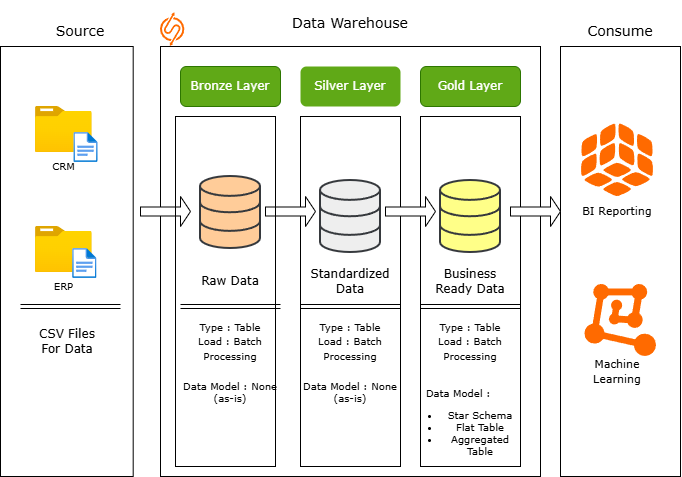

The diagram above was exported from draw.io. Its source (the exported page's mxGraphModel, read from the mxfile embedded in the PNG):
<mxGraphModel dx="1228" dy="828" grid="1" gridSize="10" guides="1" tooltips="1" connect="1" arrows="1" fold="1" page="1" pageScale="1" pageWidth="850" pageHeight="1100" math="0" shadow="0">
  <root>
    <mxCell id="0" />
    <mxCell id="1" parent="0" />
    <mxCell id="VH7yEwk9gCYkSl7HcNLP-1" parent="1" style="rounded=0;whiteSpace=wrap;html=1;fillColor=none;fontSize=14;" value="" vertex="1">
      <mxGeometry height="430" width="132.69" x="60" y="160" as="geometry" />
    </mxCell>
    <mxCell id="VH7yEwk9gCYkSl7HcNLP-2" parent="1" style="rounded=0;whiteSpace=wrap;html=1;strokeColor=default;fillColor=none;fontSize=14;" value="" vertex="1">
      <mxGeometry height="430" width="380" x="220" y="160" as="geometry" />
    </mxCell>
    <mxCell id="VH7yEwk9gCYkSl7HcNLP-3" parent="1" style="rounded=0;whiteSpace=wrap;html=1;fillColor=none;fontSize=14;" value="" vertex="1">
      <mxGeometry height="430" width="120" x="620" y="160" as="geometry" />
    </mxCell>
    <mxCell id="VH7yEwk9gCYkSl7HcNLP-4" parent="1" style="text;html=1;whiteSpace=wrap;strokeColor=none;fillColor=none;align=center;verticalAlign=middle;rounded=0;fontFamily=Verdana;fontSize=14;" value="&lt;font&gt;Source&lt;/font&gt;" vertex="1">
      <mxGeometry height="30" width="120" x="80" y="130" as="geometry" />
    </mxCell>
    <mxCell id="VH7yEwk9gCYkSl7HcNLP-5" parent="1" style="text;html=1;whiteSpace=wrap;strokeColor=none;fillColor=none;align=center;verticalAlign=middle;rounded=0;fontFamily=Verdana;fontSize=14;" value="Data Warehouse" vertex="1">
      <mxGeometry height="46" width="380" x="220" y="114" as="geometry" />
    </mxCell>
    <mxCell id="VH7yEwk9gCYkSl7HcNLP-6" parent="1" style="text;html=1;whiteSpace=wrap;strokeColor=none;fillColor=none;align=center;verticalAlign=middle;rounded=0;fontFamily=Verdana;fontSize=14;" value="Consume" vertex="1">
      <mxGeometry height="30" width="120" x="620" y="130" as="geometry" />
    </mxCell>
    <mxCell id="VH7yEwk9gCYkSl7HcNLP-9" parent="1" style="rounded=1;whiteSpace=wrap;html=1;fontColor=#ffffff;labelBackgroundColor=none;labelBorderColor=none;fillColor=light-dark(#60A917,#FF9933);strokeColor=#2D7600;fontFamily=Verdana;" value="Bronze Layer" vertex="1">
      <mxGeometry height="40" width="100" x="240" y="180" as="geometry" />
    </mxCell>
    <mxCell id="VH7yEwk9gCYkSl7HcNLP-10" parent="1" style="rounded=1;whiteSpace=wrap;html=1;fontColor=#ffffff;labelBackgroundColor=none;labelBorderColor=none;fillColor=light-dark(#60A917,#BDBBCC);strokeColor=light-dark(default, #ffff33);fontFamily=Verdana;" value="Silver Layer" vertex="1">
      <mxGeometry height="40" width="100" x="360" y="180" as="geometry" />
    </mxCell>
    <mxCell id="VH7yEwk9gCYkSl7HcNLP-11" parent="1" style="rounded=1;whiteSpace=wrap;html=1;fontColor=#ffffff;labelBackgroundColor=none;labelBorderColor=none;fillColor=light-dark(#60A917,#FFFF33);strokeColor=#2D7600;fontFamily=Verdana;" value="Gold Layer" vertex="1">
      <mxGeometry height="40" width="100" x="480" y="180" as="geometry" />
    </mxCell>
    <mxCell id="VH7yEwk9gCYkSl7HcNLP-13" parent="1" style="rounded=0;whiteSpace=wrap;html=1;fillColor=none;strokeColor=default;" value="" vertex="1">
      <mxGeometry height="350" width="100" x="360" y="230" as="geometry" />
    </mxCell>
    <mxCell id="VH7yEwk9gCYkSl7HcNLP-14" parent="1" style="rounded=0;whiteSpace=wrap;html=1;fillColor=none;fillStyle=auto;strokeColor=default;" value="" vertex="1">
      <mxGeometry height="350" width="100" x="480" y="230" as="geometry" />
    </mxCell>
    <mxCell id="VH7yEwk9gCYkSl7HcNLP-15" parent="1" style="image;aspect=fixed;html=1;points=[];align=center;fontSize=12;image=img/lib/azure2/general/Folder_Blank.svg;" value="&lt;font face=&quot;Verdana&quot; style=&quot;font-size: 10px;&quot;&gt;CRM&lt;/font&gt;" vertex="1">
      <mxGeometry height="46" width="56.68" x="95" y="220" as="geometry" />
    </mxCell>
    <mxCell id="VH7yEwk9gCYkSl7HcNLP-16" parent="1" style="image;aspect=fixed;html=1;points=[];align=center;fontSize=12;image=img/lib/azure2/general/File.svg;" value="" vertex="1">
      <mxGeometry height="30" width="24.35" x="133.34" y="246" as="geometry" />
    </mxCell>
    <mxCell id="VH7yEwk9gCYkSl7HcNLP-17" parent="1" style="image;aspect=fixed;html=1;points=[];align=center;fontSize=12;image=img/lib/azure2/general/Folder_Blank.svg;" value="&lt;font face=&quot;Verdana&quot;&gt;&lt;span style=&quot;font-size: 10px;&quot;&gt;ERP&lt;/span&gt;&lt;/font&gt;" vertex="1">
      <mxGeometry height="46" width="56.68" x="95.00000000000001" y="340" as="geometry" />
    </mxCell>
    <mxCell id="VH7yEwk9gCYkSl7HcNLP-18" parent="1" style="image;aspect=fixed;html=1;points=[];align=center;fontSize=12;image=img/lib/azure2/general/File.svg;" value="" vertex="1">
      <mxGeometry height="30" width="24.35" x="132.16000000000003" y="362" as="geometry" />
    </mxCell>
    <mxCell id="VH7yEwk9gCYkSl7HcNLP-25" edge="1" parent="1" style="shape=link;html=1;rounded=0;" value="">
      <mxGeometry relative="1" width="100" as="geometry">
        <mxPoint x="80" y="420" as="sourcePoint" />
        <mxPoint x="180" y="420" as="targetPoint" />
      </mxGeometry>
    </mxCell>
    <mxCell id="VH7yEwk9gCYkSl7HcNLP-26" parent="1" style="text;html=1;whiteSpace=wrap;strokeColor=none;fillColor=none;align=center;verticalAlign=middle;rounded=0;" value="&lt;font face=&quot;Verdana&quot;&gt;CSV Files For Data&lt;/font&gt;" vertex="1">
      <mxGeometry height="30" width="60" x="96.51" y="440" as="geometry" />
    </mxCell>
    <mxCell id="VH7yEwk9gCYkSl7HcNLP-31" parent="1" style="html=1;verticalLabelPosition=bottom;align=center;labelBackgroundColor=#ffffff;verticalAlign=top;strokeWidth=2;strokeColor=#36393d;shadow=0;dashed=0;shape=mxgraph.ios7.icons.data;fillColor=#ffcc99;" value="" vertex="1">
      <mxGeometry height="72" width="60" x="260" y="290" as="geometry" />
    </mxCell>
    <mxCell id="VH7yEwk9gCYkSl7HcNLP-32" parent="1" style="html=1;verticalLabelPosition=bottom;align=center;labelBackgroundColor=#ffffff;verticalAlign=top;strokeWidth=2;strokeColor=#36393d;shadow=0;dashed=0;shape=mxgraph.ios7.icons.data;fillColor=#eeeeee;" value="" vertex="1">
      <mxGeometry height="72" width="60" x="380" y="294" as="geometry" />
    </mxCell>
    <mxCell id="VH7yEwk9gCYkSl7HcNLP-33" parent="1" style="html=1;verticalLabelPosition=bottom;align=center;labelBackgroundColor=#ffffff;verticalAlign=top;strokeWidth=2;strokeColor=#36393d;shadow=0;dashed=0;shape=mxgraph.ios7.icons.data;fillColor=#ffff88;" value="" vertex="1">
      <mxGeometry height="72" width="60" x="500" y="294" as="geometry" />
    </mxCell>
    <mxCell id="VH7yEwk9gCYkSl7HcNLP-34" parent="1" style="shape=singleArrow;whiteSpace=wrap;html=1;fillColor=light-dark(#FFFFFF,#2531FF);" value="" vertex="1">
      <mxGeometry height="30" width="50" x="200" y="310" as="geometry" />
    </mxCell>
    <mxCell id="VH7yEwk9gCYkSl7HcNLP-39" parent="1" style="shape=singleArrow;whiteSpace=wrap;html=1;fillColor=light-dark(#FFFFFF,#2531FF);" value="" vertex="1">
      <mxGeometry height="30" width="50" x="325" y="310" as="geometry" />
    </mxCell>
    <mxCell id="VH7yEwk9gCYkSl7HcNLP-40" parent="1" style="shape=singleArrow;whiteSpace=wrap;html=1;fillColor=light-dark(#FFFFFF,#2531FF);" value="" vertex="1">
      <mxGeometry height="30" width="50" x="445" y="310" as="geometry" />
    </mxCell>
    <mxCell id="VH7yEwk9gCYkSl7HcNLP-44" parent="1" style="shape=singleArrow;whiteSpace=wrap;html=1;fillColor=light-dark(#FFFFFF,#2531FF);" value="" vertex="1">
      <mxGeometry height="30" width="50" x="570" y="310" as="geometry" />
    </mxCell>
    <mxCell id="VH7yEwk9gCYkSl7HcNLP-46" parent="1" style="text;html=1;whiteSpace=wrap;strokeColor=none;fillColor=none;align=center;verticalAlign=middle;rounded=0;fontSize=12;" value="&lt;font face=&quot;Verdana&quot;&gt;Raw Data&lt;/font&gt;" vertex="1">
      <mxGeometry height="30" width="60" x="260" y="380" as="geometry" />
    </mxCell>
    <mxCell id="VH7yEwk9gCYkSl7HcNLP-47" parent="1" style="text;html=1;whiteSpace=wrap;strokeColor=none;fillColor=none;align=center;verticalAlign=middle;rounded=0;fontSize=12;" value="&lt;font face=&quot;Verdana&quot;&gt;Standardized Data&lt;/font&gt;" vertex="1">
      <mxGeometry height="30" width="72" x="374" y="380" as="geometry" />
    </mxCell>
    <mxCell id="VH7yEwk9gCYkSl7HcNLP-48" parent="1" style="text;html=1;whiteSpace=wrap;strokeColor=none;fillColor=none;align=center;verticalAlign=middle;rounded=0;" value="&lt;font face=&quot;Verdana&quot;&gt;Business Ready Data&lt;/font&gt;" vertex="1">
      <mxGeometry height="30" width="72" x="494" y="380" as="geometry" />
    </mxCell>
    <mxCell id="VH7yEwk9gCYkSl7HcNLP-49" edge="1" parent="1" style="shape=link;html=1;rounded=0;" value="">
      <mxGeometry relative="1" width="100" as="geometry">
        <mxPoint x="240" y="420" as="sourcePoint" />
        <mxPoint x="340" y="420" as="targetPoint" />
      </mxGeometry>
    </mxCell>
    <mxCell id="VH7yEwk9gCYkSl7HcNLP-50" parent="1" style="text;html=1;whiteSpace=wrap;strokeColor=none;fillColor=none;align=center;verticalAlign=middle;rounded=0;" value="&lt;font style=&quot;font-size: 10px;&quot; face=&quot;Verdana&quot;&gt;Type : Table&lt;/font&gt;&lt;div&gt;&lt;font face=&quot;Verdana&quot;&gt;&lt;span style=&quot;font-size: 10px;&quot;&gt;Load : Batch Processing&lt;/span&gt;&lt;/font&gt;&lt;/div&gt;" vertex="1">
      <mxGeometry height="60" width="100" x="240" y="425" as="geometry" />
    </mxCell>
    <mxCell id="VH7yEwk9gCYkSl7HcNLP-51" edge="1" parent="1" style="shape=link;html=1;rounded=0;" value="">
      <mxGeometry relative="1" width="100" as="geometry">
        <mxPoint x="360" y="420" as="sourcePoint" />
        <mxPoint x="460" y="420" as="targetPoint" />
      </mxGeometry>
    </mxCell>
    <mxCell id="VH7yEwk9gCYkSl7HcNLP-53" edge="1" parent="1" style="shape=link;html=1;rounded=0;" value="">
      <mxGeometry relative="1" width="100" as="geometry">
        <mxPoint x="480" y="420" as="sourcePoint" />
        <mxPoint x="580" y="420" as="targetPoint" />
      </mxGeometry>
    </mxCell>
    <mxCell id="VH7yEwk9gCYkSl7HcNLP-55" parent="1" style="text;html=1;whiteSpace=wrap;strokeColor=none;fillColor=none;align=center;verticalAlign=middle;rounded=0;" value="&lt;font style=&quot;font-size: 10px;&quot; face=&quot;Verdana&quot;&gt;Type : Table&lt;/font&gt;&lt;div&gt;&lt;font face=&quot;Verdana&quot;&gt;&lt;span style=&quot;font-size: 10px;&quot;&gt;Load : Batch Processing&lt;/span&gt;&lt;/font&gt;&lt;/div&gt;" vertex="1">
      <mxGeometry height="60" width="100" x="360" y="425" as="geometry" />
    </mxCell>
    <mxCell id="VH7yEwk9gCYkSl7HcNLP-56" parent="1" style="text;html=1;whiteSpace=wrap;strokeColor=none;fillColor=none;align=center;verticalAlign=middle;rounded=0;" value="&lt;font style=&quot;font-size: 10px;&quot; face=&quot;Verdana&quot;&gt;Type : Table&lt;/font&gt;&lt;div&gt;&lt;font face=&quot;Verdana&quot;&gt;&lt;span style=&quot;font-size: 10px;&quot;&gt;Load : Batch Processing&lt;/span&gt;&lt;/font&gt;&lt;/div&gt;" vertex="1">
      <mxGeometry height="60" width="100" x="480" y="425" as="geometry" />
    </mxCell>
    <mxCell id="VH7yEwk9gCYkSl7HcNLP-58" parent="1" style="rounded=0;whiteSpace=wrap;html=1;fillColor=none;strokeColor=light-dark(#000000,#FFFFFF);" value="" vertex="1">
      <mxGeometry height="350" width="100" x="235" y="230" as="geometry" />
    </mxCell>
    <mxCell id="VH7yEwk9gCYkSl7HcNLP-59" parent="1" style="text;html=1;whiteSpace=wrap;strokeColor=none;fillColor=none;align=center;verticalAlign=middle;rounded=0;fontSize=10;fontFamily=Verdana;" value="Data Model : None (as-is)" vertex="1">
      <mxGeometry height="40" width="110" x="235" y="485" as="geometry" />
    </mxCell>
    <mxCell id="VH7yEwk9gCYkSl7HcNLP-60" parent="1" style="text;html=1;whiteSpace=wrap;strokeColor=none;fillColor=none;align=center;verticalAlign=middle;rounded=0;fontSize=10;fontFamily=Verdana;" value="Data Model : None (as-is)" vertex="1">
      <mxGeometry height="40" width="110" x="355" y="485" as="geometry" />
    </mxCell>
    <mxCell id="VH7yEwk9gCYkSl7HcNLP-61" parent="1" style="text;html=1;whiteSpace=wrap;strokeColor=none;fillColor=none;align=center;verticalAlign=middle;rounded=0;fontSize=10;fontFamily=Verdana;" value="&lt;font face=&quot;Verdana&quot;&gt;Data Model :&amp;nbsp;&lt;/font&gt;&lt;div style=&quot;&quot;&gt;&lt;ul&gt;&lt;li&gt;&lt;span style=&quot;background-color: transparent; color: light-dark(rgb(0, 0, 0), rgb(255, 255, 255));&quot;&gt;Star Schema&lt;/span&gt;&lt;/li&gt;&lt;li&gt;&lt;span style=&quot;background-color: transparent; color: light-dark(rgb(0, 0, 0), rgb(255, 255, 255));&quot;&gt;Flat Table&lt;/span&gt;&lt;/li&gt;&lt;li&gt;&lt;span style=&quot;background-color: transparent; color: light-dark(rgb(0, 0, 0), rgb(255, 255, 255));&quot;&gt;Aggregated Table&lt;/span&gt;&lt;/li&gt;&lt;/ul&gt;&lt;/div&gt;" vertex="1">
      <mxGeometry height="60" width="120" x="460" y="510" as="geometry" />
    </mxCell>
    <mxCell id="VH7yEwk9gCYkSl7HcNLP-62" parent="1" style="points=[];aspect=fixed;html=1;align=center;shadow=0;dashed=0;fillColor=#FF6A00;strokeColor=none;shape=mxgraph.alibaba_cloud.quickbi;" value="" vertex="1">
      <mxGeometry height="72.46" width="72" x="641" y="237.54000000000002" as="geometry" />
    </mxCell>
    <mxCell id="VH7yEwk9gCYkSl7HcNLP-64" parent="1" style="text;html=1;whiteSpace=wrap;strokeColor=none;fillColor=none;align=center;verticalAlign=middle;rounded=0;" value="&lt;font face=&quot;Verdana&quot; style=&quot;font-size: 11px;&quot;&gt;BI Reporting&lt;/font&gt;" vertex="1">
      <mxGeometry height="30" width="72" x="641" y="310" as="geometry" />
    </mxCell>
    <mxCell id="VH7yEwk9gCYkSl7HcNLP-65" parent="1" style="text;html=1;whiteSpace=wrap;strokeColor=none;fillColor=none;align=center;verticalAlign=middle;rounded=0;" value="&lt;font face=&quot;Verdana&quot; style=&quot;font-size: 11px;&quot;&gt;Machine Learning&lt;/font&gt;" vertex="1">
      <mxGeometry height="30" width="72" x="641" y="470" as="geometry" />
    </mxCell>
    <mxCell id="VH7yEwk9gCYkSl7HcNLP-66" parent="1" style="points=[];aspect=fixed;html=1;align=center;shadow=0;dashed=0;fillColor=#FF6A00;strokeColor=none;shape=mxgraph.alibaba_cloud.machine_learning;" value="" vertex="1">
      <mxGeometry height="72" width="71.57" x="644.4300000000001" y="398" as="geometry" />
    </mxCell>
    <mxCell id="VH7yEwk9gCYkSl7HcNLP-68" parent="1" style="points=[];aspect=fixed;html=1;align=center;shadow=0;dashed=0;fillColor=#FF6A00;strokeColor=none;shape=mxgraph.alibaba_cloud.sqlserver;" value="" vertex="1">
      <mxGeometry height="33.76" width="24.35" x="220" y="126.24" as="geometry" />
    </mxCell>
  </root>
</mxGraphModel>